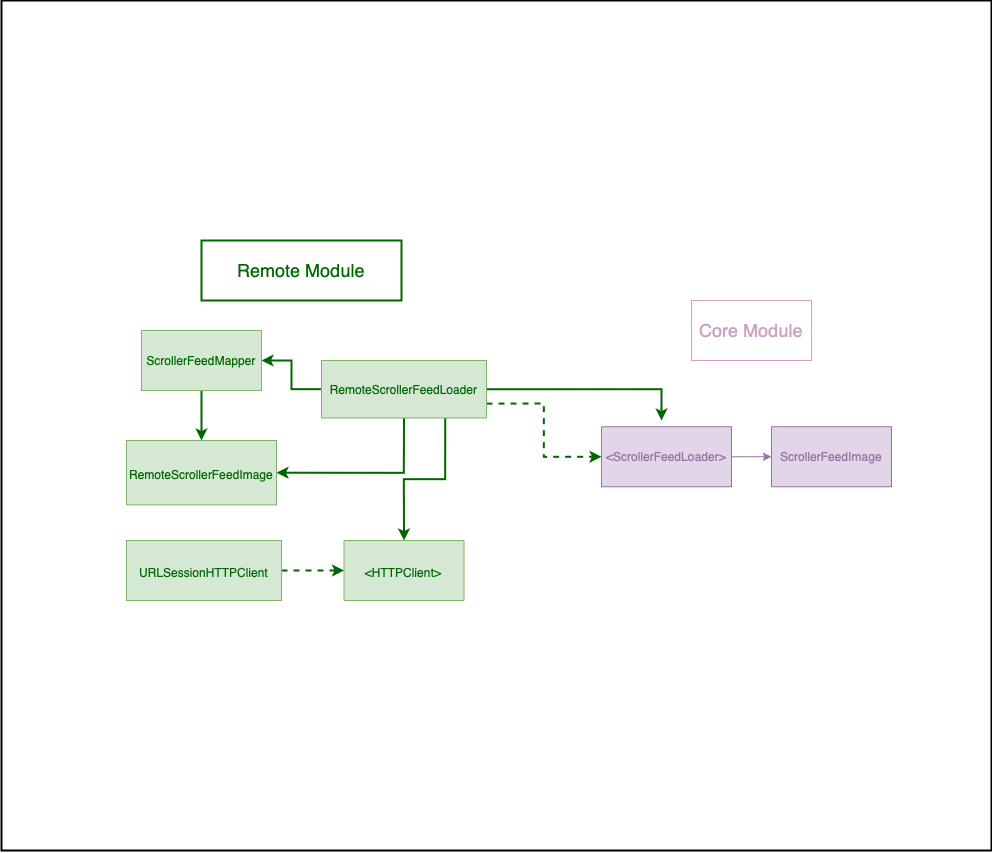

The diagram above was exported from draw.io. Its source (the exported page's mxGraphModel, read from the mxfile embedded in the PNG):
<mxGraphModel dx="3713" dy="1797" grid="1" gridSize="10" guides="1" tooltips="1" connect="1" arrows="1" fold="1" page="1" pageScale="1" pageWidth="850" pageHeight="1100" math="0" shadow="0">
  <root>
    <mxCell id="0" />
    <mxCell id="1" parent="0" />
    <mxCell id="WhD1_hGOiKshlq_KPOc--57" value="" style="rounded=0;whiteSpace=wrap;html=1;fontSize=18;fontColor=#333333;strokeColor=#000000;strokeWidth=2;" vertex="1" parent="1">
      <mxGeometry x="-80" y="60" width="990" height="850" as="geometry" />
    </mxCell>
    <mxCell id="WhD1_hGOiKshlq_KPOc--143" style="edgeStyle=orthogonalEdgeStyle;rounded=0;orthogonalLoop=1;jettySize=auto;html=1;exitX=1;exitY=0.5;exitDx=0;exitDy=0;fontSize=12;fontColor=#006600;strokeWidth=2;strokeColor=#006600;" edge="1" parent="1" source="WhD1_hGOiKshlq_KPOc--148">
      <mxGeometry relative="1" as="geometry">
        <mxPoint x="580" y="480" as="targetPoint" />
      </mxGeometry>
    </mxCell>
    <mxCell id="WhD1_hGOiKshlq_KPOc--144" style="edgeStyle=orthogonalEdgeStyle;rounded=0;orthogonalLoop=1;jettySize=auto;html=1;exitX=1;exitY=0.75;exitDx=0;exitDy=0;entryX=0;entryY=0.5;entryDx=0;entryDy=0;fontSize=12;fontColor=#006600;dashed=1;strokeWidth=2;strokeColor=#006600;" edge="1" parent="1" source="WhD1_hGOiKshlq_KPOc--148" target="WhD1_hGOiKshlq_KPOc--151">
      <mxGeometry relative="1" as="geometry" />
    </mxCell>
    <mxCell id="WhD1_hGOiKshlq_KPOc--145" style="edgeStyle=orthogonalEdgeStyle;rounded=0;orthogonalLoop=1;jettySize=auto;html=1;entryX=1;entryY=0.5;entryDx=0;entryDy=0;fontSize=12;fontColor=#006600;strokeColor=#006600;strokeWidth=2;" edge="1" parent="1" source="WhD1_hGOiKshlq_KPOc--148" target="WhD1_hGOiKshlq_KPOc--154">
      <mxGeometry relative="1" as="geometry" />
    </mxCell>
    <mxCell id="WhD1_hGOiKshlq_KPOc--146" style="edgeStyle=orthogonalEdgeStyle;rounded=0;orthogonalLoop=1;jettySize=auto;html=1;exitX=0.5;exitY=1;exitDx=0;exitDy=0;entryX=1;entryY=0.5;entryDx=0;entryDy=0;fontSize=12;fontColor=#006600;strokeColor=#006600;strokeWidth=2;" edge="1" parent="1" source="WhD1_hGOiKshlq_KPOc--148" target="WhD1_hGOiKshlq_KPOc--156">
      <mxGeometry relative="1" as="geometry" />
    </mxCell>
    <mxCell id="WhD1_hGOiKshlq_KPOc--147" style="edgeStyle=orthogonalEdgeStyle;rounded=0;orthogonalLoop=1;jettySize=auto;html=1;exitX=0.75;exitY=1;exitDx=0;exitDy=0;entryX=0.5;entryY=0;entryDx=0;entryDy=0;fontSize=12;fontColor=#006600;strokeColor=#006600;strokeWidth=2;" edge="1" parent="1" source="WhD1_hGOiKshlq_KPOc--148" target="WhD1_hGOiKshlq_KPOc--155">
      <mxGeometry relative="1" as="geometry" />
    </mxCell>
    <mxCell id="WhD1_hGOiKshlq_KPOc--148" value="RemoteScrollerFeedLoader" style="rounded=0;whiteSpace=wrap;html=1;fillColor=#d5e8d4;strokeColor=#82b366;fontColor=#006600;" vertex="1" parent="1">
      <mxGeometry x="240" y="420" width="165" height="57.5" as="geometry" />
    </mxCell>
    <mxCell id="WhD1_hGOiKshlq_KPOc--149" value="&lt;font color=&quot;#9673a6&quot;&gt;ScrollerFeedImage&lt;br&gt;&lt;/font&gt;" style="rounded=0;whiteSpace=wrap;html=1;strokeColor=#9673a6;strokeWidth=1;fillColor=#e1d5e7;" vertex="1" parent="1">
      <mxGeometry x="690" y="486.25" width="120" height="60" as="geometry" />
    </mxCell>
    <mxCell id="WhD1_hGOiKshlq_KPOc--150" style="edgeStyle=orthogonalEdgeStyle;rounded=0;orthogonalLoop=1;jettySize=auto;html=1;exitX=1;exitY=0.5;exitDx=0;exitDy=0;entryX=0;entryY=0.5;entryDx=0;entryDy=0;fontSize=12;fontColor=#006600;strokeColor=#9673A6;" edge="1" parent="1" source="WhD1_hGOiKshlq_KPOc--151" target="WhD1_hGOiKshlq_KPOc--149">
      <mxGeometry relative="1" as="geometry" />
    </mxCell>
    <mxCell id="WhD1_hGOiKshlq_KPOc--151" value="&lt;font color=&quot;#9673a6&quot;&gt;&amp;lt;ScrollerFeedLoader&amp;gt;&lt;/font&gt;" style="rounded=0;whiteSpace=wrap;html=1;strokeColor=#9673a6;strokeWidth=1;fillColor=#e1d5e7;" vertex="1" parent="1">
      <mxGeometry x="520" y="486.25" width="130" height="60" as="geometry" />
    </mxCell>
    <mxCell id="WhD1_hGOiKshlq_KPOc--152" value="Core Module" style="rounded=0;whiteSpace=wrap;html=1;strokeColor=#CDA2BE;strokeWidth=1;fontColor=#CDA2BE;fontSize=18;" vertex="1" parent="1">
      <mxGeometry x="610" y="360" width="120" height="60" as="geometry" />
    </mxCell>
    <mxCell id="WhD1_hGOiKshlq_KPOc--153" style="edgeStyle=orthogonalEdgeStyle;rounded=0;orthogonalLoop=1;jettySize=auto;html=1;exitX=0.5;exitY=1;exitDx=0;exitDy=0;entryX=0.5;entryY=0;entryDx=0;entryDy=0;fontSize=12;fontColor=#006600;strokeColor=#006600;strokeWidth=2;" edge="1" parent="1" source="WhD1_hGOiKshlq_KPOc--154" target="WhD1_hGOiKshlq_KPOc--156">
      <mxGeometry relative="1" as="geometry" />
    </mxCell>
    <mxCell id="WhD1_hGOiKshlq_KPOc--154" value="ScrollerFeedMapper" style="rounded=0;whiteSpace=wrap;html=1;fontSize=12;strokeColor=#82b366;strokeWidth=1;fillColor=#d5e8d4;fontColor=#006600;" vertex="1" parent="1">
      <mxGeometry x="60" y="390" width="120" height="60" as="geometry" />
    </mxCell>
    <mxCell id="WhD1_hGOiKshlq_KPOc--155" value="&lt;font color=&quot;#006600&quot; style=&quot;font-size: 12px&quot;&gt;&amp;lt;HTTPClient&amp;gt;&lt;/font&gt;" style="rounded=0;whiteSpace=wrap;html=1;fontSize=18;strokeColor=#82b366;strokeWidth=1;fillColor=#d5e8d4;" vertex="1" parent="1">
      <mxGeometry x="262.5" y="600" width="120" height="60" as="geometry" />
    </mxCell>
    <mxCell id="WhD1_hGOiKshlq_KPOc--156" value="&lt;font color=&quot;#006600&quot; style=&quot;font-size: 12px&quot;&gt;RemoteScrollerFeedImage&lt;/font&gt;" style="rounded=0;whiteSpace=wrap;html=1;fontSize=18;strokeColor=#82b366;strokeWidth=1;fillColor=#d5e8d4;" vertex="1" parent="1">
      <mxGeometry x="45" y="500" width="150" height="64.37" as="geometry" />
    </mxCell>
    <mxCell id="WhD1_hGOiKshlq_KPOc--157" style="edgeStyle=orthogonalEdgeStyle;rounded=0;orthogonalLoop=1;jettySize=auto;html=1;entryX=0;entryY=0.5;entryDx=0;entryDy=0;fontSize=12;fontColor=#006600;strokeColor=#006600;strokeWidth=2;dashed=1;" edge="1" parent="1" source="WhD1_hGOiKshlq_KPOc--158" target="WhD1_hGOiKshlq_KPOc--155">
      <mxGeometry relative="1" as="geometry" />
    </mxCell>
    <mxCell id="WhD1_hGOiKshlq_KPOc--158" value="&lt;font color=&quot;#006600&quot; style=&quot;font-size: 12px&quot;&gt;URLSessionHTTPClient&lt;/font&gt;" style="rounded=0;whiteSpace=wrap;html=1;fontSize=18;strokeColor=#82b366;strokeWidth=1;fillColor=#d5e8d4;" vertex="1" parent="1">
      <mxGeometry x="45" y="600" width="155" height="60" as="geometry" />
    </mxCell>
    <mxCell id="WhD1_hGOiKshlq_KPOc--159" value="Remote Module" style="rounded=0;whiteSpace=wrap;html=1;fontSize=18;fontColor=#006600;strokeColor=#006600;strokeWidth=2;" vertex="1" parent="1">
      <mxGeometry x="120" y="300" width="200" height="60" as="geometry" />
    </mxCell>
  </root>
</mxGraphModel>